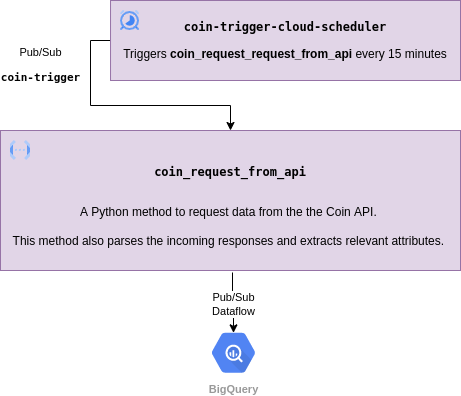

The diagram above was exported from draw.io. Its source (the exported page's mxGraphModel, read from the mxfile embedded in the PNG):
<mxGraphModel dx="2062" dy="1238" grid="0" gridSize="10" guides="1" tooltips="1" connect="1" arrows="1" fold="1" page="1" pageScale="1" pageWidth="1100" pageHeight="850" math="0" shadow="0">
  <root>
    <mxCell id="6w7WOZhuJO3mn4Bq77PH-0" />
    <mxCell id="6w7WOZhuJO3mn4Bq77PH-1" parent="6w7WOZhuJO3mn4Bq77PH-0" />
    <mxCell id="saZyZXWCdgEWhKGUHnYl-0" value="&lt;pre&gt;&lt;b&gt;coin_request_from_api&lt;/b&gt;&lt;/pre&gt;&lt;br&gt;A Python method to request data from the the Coin API.&amp;nbsp;&lt;br&gt;&lt;br&gt;This method also parses the incoming responses and extracts relevant attributes.&amp;nbsp;" style="rounded=0;whiteSpace=wrap;html=1;fillColor=#e1d5e7;strokeColor=#9673a6;spacingLeft=8;spacingRight=8;" parent="6w7WOZhuJO3mn4Bq77PH-1" vertex="1">
      <mxGeometry x="20" y="170" width="460" height="140" as="geometry" />
    </mxCell>
    <mxCell id="saZyZXWCdgEWhKGUHnYl-1" value="Pub/Sub&lt;br&gt;&lt;pre&gt;&lt;b&gt;coin-trigger&lt;/b&gt;&lt;/pre&gt;" style="edgeStyle=orthogonalEdgeStyle;rounded=0;orthogonalLoop=1;jettySize=auto;html=1;exitX=0;exitY=0.5;exitDx=0;exitDy=0;entryX=0.5;entryY=0;entryDx=0;entryDy=0;" parent="6w7WOZhuJO3mn4Bq77PH-1" source="saZyZXWCdgEWhKGUHnYl-2" target="saZyZXWCdgEWhKGUHnYl-0" edge="1">
      <mxGeometry x="-0.5998" y="-50" relative="1" as="geometry">
        <mxPoint as="offset" />
      </mxGeometry>
    </mxCell>
    <mxCell id="saZyZXWCdgEWhKGUHnYl-2" value="&lt;pre&gt;&lt;b&gt;coin-trigger-cloud-scheduler&lt;/b&gt;&lt;/pre&gt;&lt;p&gt;Triggers&amp;nbsp;&lt;b&gt;coin_&lt;/b&gt;&lt;b&gt;request_&lt;/b&gt;&lt;b&gt;request_&lt;/b&gt;&lt;b style=&quot;font-family: &amp;#34;helvetica&amp;#34;&quot;&gt;from_api &lt;/b&gt;&lt;span style=&quot;font-family: &amp;#34;helvetica&amp;#34;&quot;&gt;every 15 minutes&lt;/span&gt;&lt;/p&gt;&lt;p&gt;&lt;/p&gt;" style="rounded=0;whiteSpace=wrap;html=1;fillColor=#e1d5e7;strokeColor=#9673a6;" parent="6w7WOZhuJO3mn4Bq77PH-1" vertex="1">
      <mxGeometry x="130.03" y="40" width="349.97" height="80" as="geometry" />
    </mxCell>
    <mxCell id="saZyZXWCdgEWhKGUHnYl-3" value="" style="editableCssRules=.*;shape=image;verticalLabelPosition=bottom;labelBackgroundColor=#ffffff;verticalAlign=top;aspect=fixed;imageAspect=0;image=data:image/svg+xml,(base64 omitted: 1068 chars);" parent="6w7WOZhuJO3mn4Bq77PH-1" vertex="1">
      <mxGeometry x="30" y="180" width="20" height="20" as="geometry" />
    </mxCell>
    <mxCell id="saZyZXWCdgEWhKGUHnYl-4" value="" style="editableCssRules=.*;shape=image;verticalLabelPosition=bottom;labelBackgroundColor=#ffffff;verticalAlign=top;aspect=fixed;imageAspect=0;image=data:image/svg+xml,(base64 omitted: 1884 chars);" parent="6w7WOZhuJO3mn4Bq77PH-1" vertex="1">
      <mxGeometry x="140.06" y="50" width="19" height="20" as="geometry" />
    </mxCell>
    <mxCell id="zVD5kVsBvYFW56Nb700a-2" value="Pub/Sub&lt;br&gt;Dataflow" style="edgeStyle=orthogonalEdgeStyle;rounded=0;orthogonalLoop=1;jettySize=auto;html=1;exitX=0.5;exitY=1;exitDx=0;exitDy=0;fontColor=#000000;entryX=0.5;entryY=0.16;entryDx=0;entryDy=0;entryPerimeter=0;" parent="6w7WOZhuJO3mn4Bq77PH-1" edge="1" target="zVD5kVsBvYFW56Nb700a-11">
      <mxGeometry x="0.08" relative="1" as="geometry">
        <mxPoint as="offset" />
        <mxPoint x="252" y="362" as="targetPoint" />
        <mxPoint x="251.99999999999977" y="312" as="sourcePoint" />
      </mxGeometry>
    </mxCell>
    <mxCell id="zVD5kVsBvYFW56Nb700a-11" value="BigQuery" style="sketch=0;html=1;fillColor=#5184F3;strokeColor=none;verticalAlign=top;labelPosition=center;verticalLabelPosition=bottom;align=center;spacingTop=-6;fontSize=11;fontStyle=1;fontColor=#999999;shape=mxgraph.gcp2.hexIcon;prIcon=bigquery" parent="6w7WOZhuJO3mn4Bq77PH-1" vertex="1">
      <mxGeometry x="220" y="363" width="66" height="58.5" as="geometry" />
    </mxCell>
  </root>
</mxGraphModel>